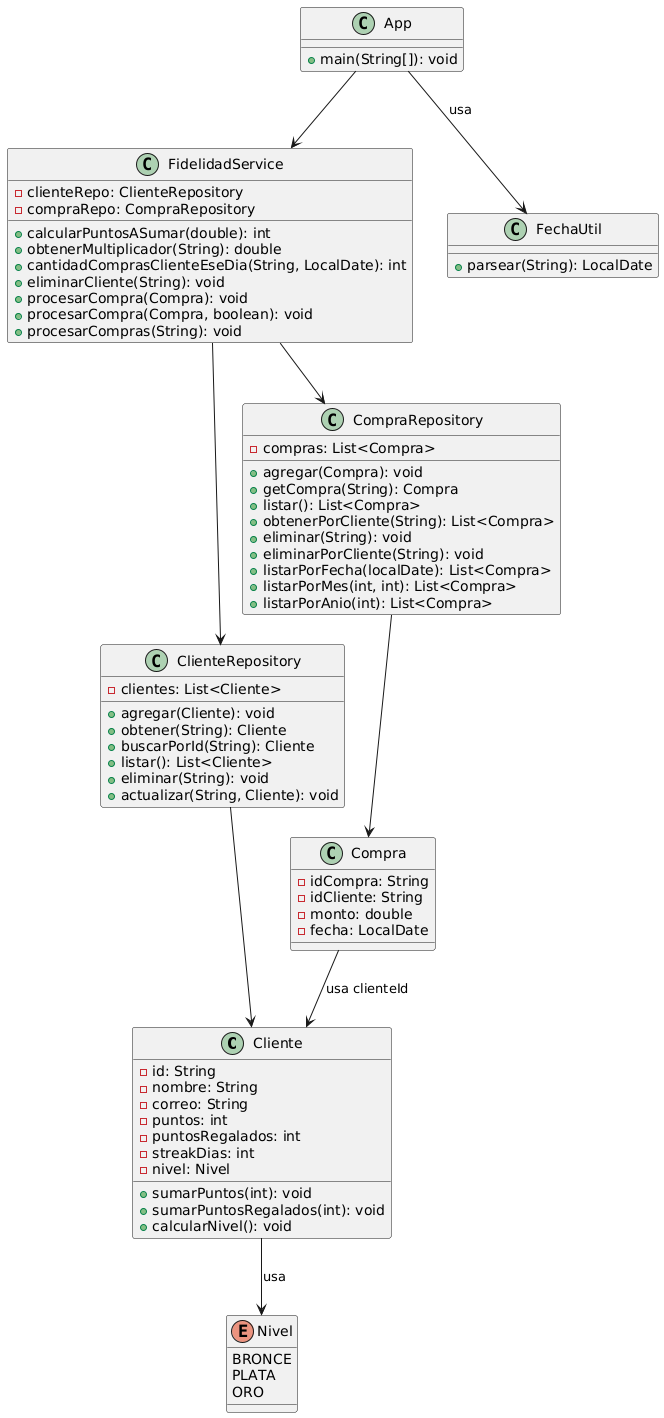

The diagram above was rendered by PlantUML. Its source (embedded in the PNG):
@startuml
class Cliente {
  - id: String
  - nombre: String
  - correo: String
  - puntos: int
  - puntosRegalados: int
  - streakDias: int
  - nivel: Nivel
  + sumarPuntos(int): void
  + sumarPuntosRegalados(int): void
  + calcularNivel(): void
}

enum Nivel {
  BRONCE
  PLATA
  ORO
}

class Compra {
  - idCompra: String
  - idCliente: String
  - monto: double
  - fecha: LocalDate
}

class ClienteRepository {
  - clientes: List<Cliente>
  + agregar(Cliente): void
  + obtener(String): Cliente
  + buscarPorId(String): Cliente
  + listar(): List<Cliente>
  + eliminar(String): void
  + actualizar(String, Cliente): void
}

class CompraRepository {
  - compras: List<Compra>
  + agregar(Compra): void
  + getCompra(String): Compra
  + listar(): List<Compra>
  + obtenerPorCliente(String): List<Compra>
  + eliminar(String): void
  + eliminarPorCliente(String): void
  + listarPorFecha(localDate): List<Compra>
  + listarPorMes(int, int): List<Compra>
  + listarPorAnio(int): List<Compra>
}

class FidelidadService {
  - clienteRepo: ClienteRepository
  - compraRepo: CompraRepository
  + calcularPuntosASumar(double): int
  + obtenerMultiplicador(String): double
  + cantidadComprasClienteEseDia(String, LocalDate): int
  + eliminarCliente(String): void 
  + procesarCompra(Compra): void
  + procesarCompra(Compra, boolean): void
  + procesarCompras(String): void
}

class FechaUtil {
  + parsear(String): LocalDate
}

class App {
  + main(String[]): void
}


Cliente --> Nivel: usa
ClienteRepository --> Cliente
CompraRepository --> Compra
FidelidadService --> ClienteRepository
FidelidadService --> CompraRepository
Compra --> Cliente : usa clienteId
App --> FidelidadService
App --> FechaUtil: usa
@enduml